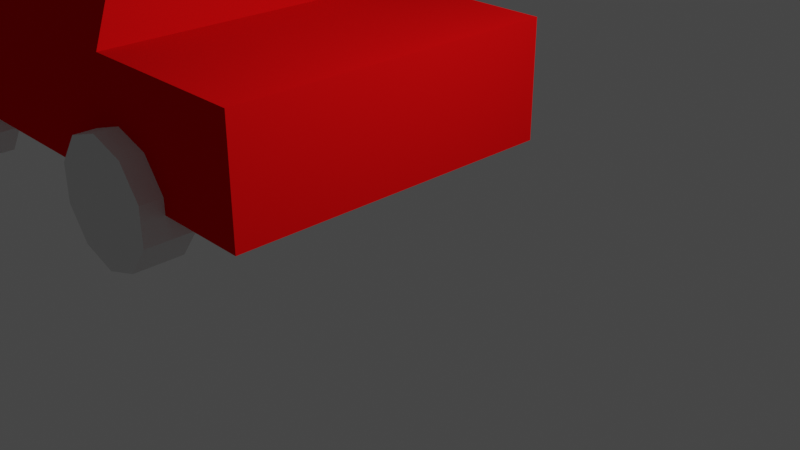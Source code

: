 # Source: camioneta.blend  (saved by Blender 3.1.7; exported with 4.5.12 LTS)
import bpy
from mathutils import Matrix  # noqa: F401  (used for matrix-valued properties, if any)

bpy.ops.wm.read_factory_settings(use_empty=True)
scene = bpy.context.scene
scene.name = 'Scene'

# ---- collections
col_collection = bpy.data.collections.new('Collection'); scene.collection.children.link(col_collection)

# ---- materials (node trees are filled in below, after node groups)
mat_metal = bpy.data.materials.new('Metal')
mat_metal.alpha_threshold = 0.0
mat_metal.use_transparent_shadow = False
mat_metal.diffuse_color = (0.8, 0.003781, 0.004875, 1.0)
mat_metal.roughness = 0.3
mat_metal.metallic = 0.5
mat_metal.line_color = (0.0, 0.0, 0.0, 1.0)

# ---- material node trees

# ---- world
world_world = bpy.data.worlds.new('World'); scene.world = world_world
world_world.use_nodes = True; world_world.node_tree.nodes.clear()
_N = world_world.node_tree.nodes; _L = world_world.node_tree.links
n0 = _N.new('ShaderNodeOutputWorld'); n0.name = 'World Output'; n0.location = (300, 300)
n1 = _N.new('ShaderNodeBackground'); n1.name = 'Background'; n1.location = (10, 300)
n1.inputs[0].default_value = (0.05088, 0.05088, 0.05088, 1.0)
_L.new(n1.outputs[0], n0.inputs[0])
n0.is_active_output = True
world_world.color = (0.05088, 0.05088, 0.05088)
world_world.use_sun_shadow = False
world_world.sun_shadow_jitter_overblur = 0.0

# ---- cameras
cam_camera = bpy.data.cameras.new('Camera')
cam_camera.clip_end = 100.0
cam_camera.ortho_scale = 7.314

# ---- lights
light_light = bpy.data.lights.new('Light', 'POINT')
light_light.transmission_factor = 0.0
light_light.energy = 1000.0
light_light.shadow_soft_size = 0.1
light_light.shadow_maximum_resolution = 0.006
light_light.use_absolute_resolution = True

# ---- meshes
me_cube = bpy.data.meshes.new('Cube')
me_cube.from_pydata([(1.0, 1.0, 1.0), (1.0, 1.0, -1.0), (1.0, -1.0, 1.0), (1.0, -1.0, -1.0), (-1.215, 0.8601, 1.0), (-1.3, 1.0, -1.0), (-1.215, -0.8601, 1.0), (-1.3, -1.0, -1.0), (0.3977, 1.0, -1.0), (0.3977, -1.0, 1.0), (0.3977, -1.0, -1.0), (0.3977, 1.0, 1.0), (-0.3974, 1.0, -1.0), (-0.3974, -1.0, 1.0), (-0.3974, -1.0, -1.0), (-0.3974, 1.0, 1.0), (-0.4826, 0.8601, 1.0), (0.3977, 1.0, 1.0), (0.3977, -1.0, 1.0), (-0.4826, -0.8601, 1.0), (-0.2247, 0.5654, 3.036), (0.225, 0.5654, 3.036), (0.225, -0.5654, 3.036), (-0.2247, -0.5654, 3.036), (-0.3974, -1.0, 1.0), (-1.3, -1.0, 1.0), (-1.3, 1.0, 1.0), (-0.3974, 1.0, 1.0), (-0.4826, -0.8601, 0.1273), (-1.215, -0.8601, 0.1273), (-1.215, 0.8601, 0.1273), (-0.4826, 0.8601, 0.1273), (-1.305, 1.032, -0.6996), (-1.305, -1.032, -0.6996), (-1.305, -1.032, -1.113), (-1.305, 1.032, -1.113)], [], [(4, 6, 29, 30), (14, 24, 25, 7), (7, 25, 26, 5), (8, 1, 3, 10), (1, 0, 2, 3), (8, 17, 0, 1), (12, 27, 17, 8), (12, 8, 10, 14), (3, 2, 18, 10), (0, 17, 18, 2), (5, 12, 14, 7), (5, 26, 27, 12), (10, 18, 24, 14), (15, 13, 23, 20), (15, 11, 17, 27), (11, 9, 18, 17), (9, 13, 24, 18), (13, 15, 27, 24), (21, 20, 23, 22), (9, 11, 21, 22), (13, 9, 22, 23), (11, 15, 20, 21), (19, 6, 25, 24), (6, 4, 26, 25), (4, 16, 27, 26), (16, 19, 24, 27), (31, 30, 29, 28), (16, 4, 30, 31), (6, 19, 28, 29), (19, 16, 31, 28), (34, 33, 32, 35)])
_uv = me_cube.uv_layers.new(name='UVMap')
_uv.uv.foreach_set('vector', [0.8679, 0.5107, 0.8679, 0.7393, 0.8679, 0.7393, 0.8679, 0.5107, 0.375, 0.9247, 0.625, 0.9247, 0.625, 1.0, 0.375, 1.0, 0.375, 0.0, 0.625, 0.0, 0.625, 0.25, 0.375, 0.25, 0.2997, 0.5, 0.375, 0.5, 0.375, 0.75, 0.2997, 0.75, 0.375, 0.5, 0.625, 0.5, 0.625, 0.75, 0.375, 0.75, 0.375, 0.4247, 0.625, 0.4247, 0.625, 0.5, 0.375, 0.5, 0.375, 0.3253, 0.625, 0.3253, 0.625, 0.4247, 0.375, 0.4247, 0.2003, 0.5, 0.2997, 0.5, 0.2997, 0.75, 0.2003, 0.75, 0.375, 0.75, 0.625, 0.75, 0.625, 0.8253, 0.375, 0.8253, 0.625, 0.5, 0.7003, 0.5, 0.7003, 0.75, 0.625, 0.75, 0.125, 0.5, 0.2003, 0.5, 0.2003, 0.75, 0.125, 0.75, 0.375, 0.25, 0.625, 0.25, 0.625, 0.3253, 0.375, 0.3253, 0.375, 0.8253, 0.625, 0.8253, 0.625, 0.9247, 0.375, 0.9247, 0.7997, 0.5, 0.7997, 0.75, 0.7997, 0.75, 0.7997, 0.5, 0.7997, 0.5, 0.7003, 0.5, 0.7003, 0.5, 0.7997, 0.5, 0.7003, 0.5, 0.7003, 0.75, 0.7003, 0.75, 0.7003, 0.5, 0.7003, 0.75, 0.7997, 0.75, 0.7997, 0.75, 0.7003, 0.75, 0.7997, 0.75, 0.7997, 0.5, 0.7997, 0.5, 0.7997, 0.75, 0.7003, 0.5, 0.7997, 0.5, 0.7997, 0.75, 0.7003, 0.75, 0.7003, 0.75, 0.7003, 0.5, 0.7003, 0.5, 0.7003, 0.75, 0.7997, 0.75, 0.7003, 0.75, 0.7003, 0.75, 0.7997, 0.75, 0.7003, 0.5, 0.7997, 0.5, 0.7997, 0.5, 0.7003, 0.5, 0.8068, 0.7393, 0.8679, 0.7393, 0.875, 0.75, 0.7997, 0.75, 0.8679, 0.7393, 0.8679, 0.5107, 0.875, 0.5, 0.875, 0.75, 0.8679, 0.5107, 0.8068, 0.5107, 0.7997, 0.5, 0.875, 0.5, 0.8068, 0.5107, 0.8068, 0.7393, 0.7997, 0.75, 0.7997, 0.5, 0.8068, 0.5107, 0.8679, 0.5107, 0.8679, 0.7393, 0.8068, 0.7393, 0.8068, 0.5107, 0.8679, 0.5107, 0.8679, 0.5107, 0.8068, 0.5107, 0.8679, 0.7393, 0.8068, 0.7393, 0.8068, 0.7393, 0.8679, 0.7393, 0.8068, 0.7393, 0.8068, 0.5107, 0.8068, 0.5107, 0.8068, 0.7393, 0.375, 0.0, 0.625, 0.0, 0.625, 0.25, 0.375, 0.25])
me_cube.materials.append(mat_metal)
me_cube.use_remesh_preserve_volume = False
me_cube.use_remesh_preserve_attributes = False
me_cube.use_mirror_vertex_groups = False
me_cube.update()
me_cylinder = bpy.data.meshes.new('Cylinder')
me_cylinder.from_pydata([(0.0, 1.0, -1.0), (0.0, 1.0, 1.0), (0.5878, 0.809, -1.0), (0.5878, 0.809, 1.0), (0.9511, 0.309, -1.0), (0.9511, 0.309, 1.0), (0.9511, -0.309, -1.0), (0.9511, -0.309, 1.0), (0.5878, -0.809, -1.0), (0.5878, -0.809, 1.0), (-8.742e-08, -1.0, -1.0), (-8.742e-08, -1.0, 1.0), (-0.5878, -0.809, -1.0), (-0.5878, -0.809, 1.0), (-0.9511, -0.309, -1.0), (-0.9511, -0.309, 1.0), (-0.9511, 0.309, -1.0), (-0.9511, 0.309, 1.0), (-0.5878, 0.809, -1.0), (-0.5878, 0.809, 1.0), (-5.067, 1.0, -1.067), (-5.067, 1.0, 0.9327), (-4.479, 0.809, -1.067), (-4.479, 0.809, 0.9327), (-4.116, 0.309, -1.067), (-4.116, 0.309, 0.9327), (-4.116, -0.309, -1.067), (-4.116, -0.309, 0.9327), (-4.479, -0.809, -1.067), (-4.479, -0.809, 0.9327), (-5.067, -1.0, -1.067), (-5.067, -1.0, 0.9327), (-5.654, -0.809, -1.067), (-5.654, -0.809, 0.9327), (-6.018, -0.309, -1.067), (-6.018, -0.309, 0.9327), (-6.018, 0.309, -1.067), (-6.018, 0.309, 0.9327), (-5.654, 0.809, -1.067), (-5.654, 0.809, 0.9327)], [], [(0, 1, 3, 2), (2, 3, 5, 4), (4, 5, 7, 6), (6, 7, 9, 8), (8, 9, 11, 10), (10, 11, 13, 12), (12, 13, 15, 14), (14, 15, 17, 16), (3, 1, 19, 17, 15, 13, 11, 9, 7, 5), (16, 17, 19, 18), (18, 19, 1, 0), (0, 2, 4, 6, 8, 10, 12, 14, 16, 18), (20, 21, 23, 22), (22, 23, 25, 24), (24, 25, 27, 26), (26, 27, 29, 28), (28, 29, 31, 30), (30, 31, 33, 32), (32, 33, 35, 34), (34, 35, 37, 36), (23, 21, 39, 37, 35, 33, 31, 29, 27, 25), (36, 37, 39, 38), (38, 39, 21, 20), (20, 22, 24, 26, 28, 30, 32, 34, 36, 38)])
_uv = me_cylinder.uv_layers.new(name='UVMap')
_uv.uv.foreach_set('vector', [1.0, 0.5, 1.0, 1.0, 0.9, 1.0, 0.9, 0.5, 0.9, 0.5, 0.9, 1.0, 0.8, 1.0, 0.8, 0.5, 0.8, 0.5, 0.8, 1.0, 0.7, 1.0, 0.7, 0.5, 0.7, 0.5, 0.7, 1.0, 0.6, 1.0, 0.6, 0.5, 0.6, 0.5, 0.6, 1.0, 0.5, 1.0, 0.5, 0.5, 0.5, 0.5, 0.5, 1.0, 0.4, 1.0, 0.4, 0.5, 0.4, 0.5, 0.4, 1.0, 0.3, 1.0, 0.3, 0.5, 0.3, 0.5, 0.3, 1.0, 0.2, 1.0, 0.2, 0.5, 0.3911, 0.4442, 0.25, 0.49, 0.1089, 0.4442, 0.02175, 0.3242, 0.02175, 0.1758, 0.1089, 0.05584, 0.25, 0.01, 0.3911, 0.05584, 0.4783, 0.1758, 0.4783, 0.3242, 0.2, 0.5, 0.2, 1.0, 0.1, 1.0, 0.1, 0.5, 0.1, 0.5, 0.1, 1.0, -7.451e-08, 1.0, -7.451e-08, 0.5, 0.75, 0.49, 0.8911, 0.4442, 0.9783, 0.3242, 0.9783, 0.1758, 0.8911, 0.05584, 0.75, 0.01, 0.6089, 0.05584, 0.5217, 0.1758, 0.5217, 0.3242, 0.6089, 0.4442, 1.0, 0.5, 1.0, 1.0, 0.9, 1.0, 0.9, 0.5, 0.9, 0.5, 0.9, 1.0, 0.8, 1.0, 0.8, 0.5, 0.8, 0.5, 0.8, 1.0, 0.7, 1.0, 0.7, 0.5, 0.7, 0.5, 0.7, 1.0, 0.6, 1.0, 0.6, 0.5, 0.6, 0.5, 0.6, 1.0, 0.5, 1.0, 0.5, 0.5, 0.5, 0.5, 0.5, 1.0, 0.4, 1.0, 0.4, 0.5, 0.4, 0.5, 0.4, 1.0, 0.3, 1.0, 0.3, 0.5, 0.3, 0.5, 0.3, 1.0, 0.2, 1.0, 0.2, 0.5, 0.3911, 0.4442, 0.25, 0.49, 0.1089, 0.4442, 0.02175, 0.3242, 0.02175, 0.1758, 0.1089, 0.05584, 0.25, 0.01, 0.3911, 0.05584, 0.4783, 0.1758, 0.4783, 0.3242, 0.2, 0.5, 0.2, 1.0, 0.1, 1.0, 0.1, 0.5, 0.1, 0.5, 0.1, 1.0, -7.451e-08, 1.0, -7.451e-08, 0.5, 0.75, 0.49, 0.8911, 0.4442, 0.9783, 0.3242, 0.9783, 0.1758, 0.8911, 0.05584, 0.75, 0.01, 0.6089, 0.05584, 0.5217, 0.1758, 0.5217, 0.3242, 0.6089, 0.4442])
me_cylinder.use_remesh_fix_poles = True
me_cylinder.use_remesh_preserve_attributes = False
me_cylinder.update()
me_cylinder_002 = bpy.data.meshes.new('Cylinder.002')
me_cylinder_002.from_pydata([(0.0, 1.0, -1.0), (0.0, 1.0, 1.0), (0.5878, 0.809, -1.0), (0.5878, 0.809, 1.0), (0.9511, 0.309, -1.0), (0.9511, 0.309, 1.0), (0.9511, -0.309, -1.0), (0.9511, -0.309, 1.0), (0.5878, -0.809, -1.0), (0.5878, -0.809, 1.0), (-8.742e-08, -1.0, -1.0), (-8.742e-08, -1.0, 1.0), (-0.5878, -0.809, -1.0), (-0.5878, -0.809, 1.0), (-0.9511, -0.309, -1.0), (-0.9511, -0.309, 1.0), (-0.9511, 0.309, -1.0), (-0.9511, 0.309, 1.0), (-0.5878, 0.809, -1.0), (-0.5878, 0.809, 1.0), (-5.067, 1.0, -1.067), (-5.067, 1.0, 0.9327), (-4.479, 0.809, -1.067), (-4.479, 0.809, 0.9327), (-4.116, 0.309, -1.067), (-4.116, 0.309, 0.9327), (-4.116, -0.309, -1.067), (-4.116, -0.309, 0.9327), (-4.479, -0.809, -1.067), (-4.479, -0.809, 0.9327), (-5.067, -1.0, -1.067), (-5.067, -1.0, 0.9327), (-5.654, -0.809, -1.067), (-5.654, -0.809, 0.9327), (-6.018, -0.309, -1.067), (-6.018, -0.309, 0.9327), (-6.018, 0.309, -1.067), (-6.018, 0.309, 0.9327), (-5.654, 0.809, -1.067), (-5.654, 0.809, 0.9327)], [], [(0, 1, 3, 2), (2, 3, 5, 4), (4, 5, 7, 6), (6, 7, 9, 8), (8, 9, 11, 10), (10, 11, 13, 12), (12, 13, 15, 14), (14, 15, 17, 16), (3, 1, 19, 17, 15, 13, 11, 9, 7, 5), (16, 17, 19, 18), (18, 19, 1, 0), (0, 2, 4, 6, 8, 10, 12, 14, 16, 18), (20, 21, 23, 22), (22, 23, 25, 24), (24, 25, 27, 26), (26, 27, 29, 28), (28, 29, 31, 30), (30, 31, 33, 32), (32, 33, 35, 34), (34, 35, 37, 36), (23, 21, 39, 37, 35, 33, 31, 29, 27, 25), (36, 37, 39, 38), (38, 39, 21, 20), (20, 22, 24, 26, 28, 30, 32, 34, 36, 38)])
_uv = me_cylinder_002.uv_layers.new(name='UVMap')
_uv.uv.foreach_set('vector', [1.0, 0.5, 1.0, 1.0, 0.9, 1.0, 0.9, 0.5, 0.9, 0.5, 0.9, 1.0, 0.8, 1.0, 0.8, 0.5, 0.8, 0.5, 0.8, 1.0, 0.7, 1.0, 0.7, 0.5, 0.7, 0.5, 0.7, 1.0, 0.6, 1.0, 0.6, 0.5, 0.6, 0.5, 0.6, 1.0, 0.5, 1.0, 0.5, 0.5, 0.5, 0.5, 0.5, 1.0, 0.4, 1.0, 0.4, 0.5, 0.4, 0.5, 0.4, 1.0, 0.3, 1.0, 0.3, 0.5, 0.3, 0.5, 0.3, 1.0, 0.2, 1.0, 0.2, 0.5, 0.3911, 0.4442, 0.25, 0.49, 0.1089, 0.4442, 0.02175, 0.3242, 0.02175, 0.1758, 0.1089, 0.05584, 0.25, 0.01, 0.3911, 0.05584, 0.4783, 0.1758, 0.4783, 0.3242, 0.2, 0.5, 0.2, 1.0, 0.1, 1.0, 0.1, 0.5, 0.1, 0.5, 0.1, 1.0, -7.451e-08, 1.0, -7.451e-08, 0.5, 0.75, 0.49, 0.8911, 0.4442, 0.9783, 0.3242, 0.9783, 0.1758, 0.8911, 0.05584, 0.75, 0.01, 0.6089, 0.05584, 0.5217, 0.1758, 0.5217, 0.3242, 0.6089, 0.4442, 1.0, 0.5, 1.0, 1.0, 0.9, 1.0, 0.9, 0.5, 0.9, 0.5, 0.9, 1.0, 0.8, 1.0, 0.8, 0.5, 0.8, 0.5, 0.8, 1.0, 0.7, 1.0, 0.7, 0.5, 0.7, 0.5, 0.7, 1.0, 0.6, 1.0, 0.6, 0.5, 0.6, 0.5, 0.6, 1.0, 0.5, 1.0, 0.5, 0.5, 0.5, 0.5, 0.5, 1.0, 0.4, 1.0, 0.4, 0.5, 0.4, 0.5, 0.4, 1.0, 0.3, 1.0, 0.3, 0.5, 0.3, 0.5, 0.3, 1.0, 0.2, 1.0, 0.2, 0.5, 0.3911, 0.4442, 0.25, 0.49, 0.1089, 0.4442, 0.02175, 0.3242, 0.02175, 0.1758, 0.1089, 0.05584, 0.25, 0.01, 0.3911, 0.05584, 0.4783, 0.1758, 0.4783, 0.3242, 0.2, 0.5, 0.2, 1.0, 0.1, 1.0, 0.1, 0.5, 0.1, 0.5, 0.1, 1.0, -7.451e-08, 1.0, -7.451e-08, 0.5, 0.75, 0.49, 0.8911, 0.4442, 0.9783, 0.3242, 0.9783, 0.1758, 0.8911, 0.05584, 0.75, 0.01, 0.6089, 0.05584, 0.5217, 0.1758, 0.5217, 0.3242, 0.6089, 0.4442])
me_cylinder_002.use_remesh_fix_poles = True
me_cylinder_002.use_remesh_preserve_attributes = False
me_cylinder_002.update()

# ---- objects
ob_cube = bpy.data.objects.new('Cube', me_cube)
ob_light = bpy.data.objects.new('Light', light_light)
ob_camera = bpy.data.objects.new('Camera', cam_camera)
ob_cylinder = bpy.data.objects.new('Cylinder', me_cylinder)
ob_cylinder_001 = bpy.data.objects.new('Cylinder.001', me_cylinder_002)

# ---- transforms, parenting, visibility, modifiers, constraints
ob_cube.location = (-3.5, 0.0, 1.0)
ob_cube.scale = (3.5, 2.0, 0.7)
ob_cube.lock_rotations_4d = False
ob_cube.empty_display_type = 'ARROWS'
ob_cube.lineart.crease_threshold = 0.0
ob_light.location = (4.076, 1.005, 5.904)
ob_light.rotation_euler = (0.6503, 0.05522, 1.866)
ob_light.lock_rotations_4d = False
ob_light.empty_display_type = 'ARROWS'
ob_light.color = (0.0, 0.0, 0.0, 0.0)
ob_light.lineart.crease_threshold = 0.0
ob_camera.location = (7.359, -6.926, 4.958)
ob_camera.rotation_euler = (1.109, 0.0, 0.8149)
ob_camera.lock_rotations_4d = False
ob_camera.empty_display_type = 'ARROWS'
ob_camera.color = (0.0, 0.0, 0.0, 0.0)
ob_camera.display_type = 'WIRE'
ob_camera.lineart.crease_threshold = 0.0
ob_cylinder.location = (-1.854, 1.972, 0.2584)
ob_cylinder.rotation_euler = (1.571, 0.0, 0.0)
ob_cylinder.scale = (0.75, 0.75, 0.3)
ob_cylinder_001.location = (-1.854, -1.972, 0.2584)
ob_cylinder_001.rotation_euler = (1.571, 0.0, 0.0)
ob_cylinder_001.scale = (0.75, 0.75, 0.3)

# ---- collection membership
col_collection.objects.link(ob_cube)
col_collection.objects.link(ob_light)
col_collection.objects.link(ob_camera)
col_collection.objects.link(ob_cylinder)
col_collection.objects.link(ob_cylinder_001)

# ---- scene / render settings (as saved in the file)
scene.camera = ob_camera
scene.frame_start = 1; scene.frame_end = 250; scene.frame_set(1)
scene.render.engine = 'BLENDER_EEVEE_NEXT'
scene.cycles.sampling_pattern = 'TABULATED_SOBOL'
scene.cycles.use_light_tree = False
scene.view_settings.view_transform = 'Filmic'
bpy.context.view_layer.update()
